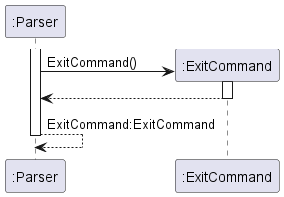

The diagram above was rendered by PlantUML. Its source (embedded in the PNG):
@startuml
'https://plantuml.com/sequence-diagram

activate ":Parser"
create ":ExitCommand"
":Parser" -> ":ExitCommand": ExitCommand()
activate ":ExitCommand"
":Parser" <-- ":ExitCommand"
deactivate ":ExitCommand"
":Parser" --> ":Parser": ExitCommand:ExitCommand
deactivate ":Parser"
@enduml